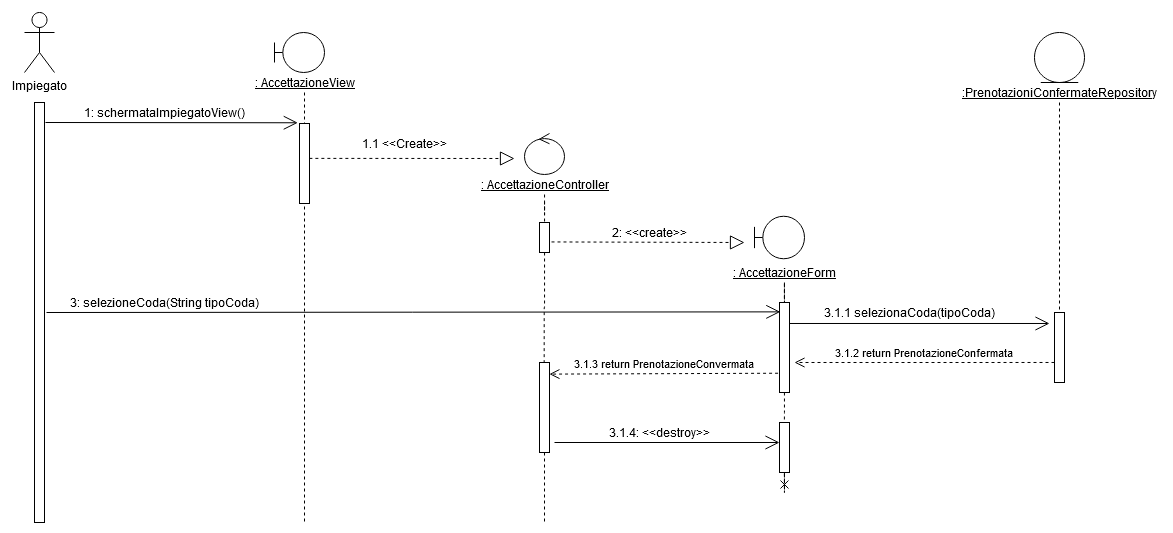

The diagram above was exported from draw.io. Its source (the exported page's mxGraphModel, read from the mxfile embedded in the PNG):
<mxGraphModel dx="1673" dy="931" grid="1" gridSize="10" guides="1" tooltips="1" connect="1" arrows="1" fold="1" page="1" pageScale="1" pageWidth="827" pageHeight="1169" math="0" shadow="0">
  <root>
    <mxCell id="0" />
    <mxCell id="1" parent="0" />
    <mxCell id="gPGe6OiX--z09HjQj9qY-1" value="Impiegato" style="shape=umlActor;verticalLabelPosition=bottom;verticalAlign=top;html=1;" parent="1" vertex="1">
      <mxGeometry x="40" y="10" width="30" height="60" as="geometry" />
    </mxCell>
    <mxCell id="gPGe6OiX--z09HjQj9qY-2" value="" style="html=1;points=[];perimeter=orthogonalPerimeter;" parent="1" vertex="1">
      <mxGeometry x="50" y="100" width="10" height="420" as="geometry" />
    </mxCell>
    <mxCell id="gPGe6OiX--z09HjQj9qY-3" value="" style="shape=umlBoundary;whiteSpace=wrap;html=1;" parent="1" vertex="1">
      <mxGeometry x="290" y="30" width="50" height="40" as="geometry" />
    </mxCell>
    <mxCell id="gPGe6OiX--z09HjQj9qY-15" value="" style="edgeStyle=orthogonalEdgeStyle;rounded=0;orthogonalLoop=1;jettySize=auto;html=1;dashed=1;endArrow=none;endFill=0;" parent="1" source="gPGe6OiX--z09HjQj9qY-4" edge="1">
      <mxGeometry relative="1" as="geometry">
        <mxPoint x="320" y="520" as="targetPoint" />
      </mxGeometry>
    </mxCell>
    <mxCell id="gPGe6OiX--z09HjQj9qY-4" value="&lt;u&gt;: AccettazioneView&lt;/u&gt;" style="text;html=1;align=center;verticalAlign=middle;resizable=0;points=[];autosize=1;" parent="1" vertex="1">
      <mxGeometry x="260" y="70" width="120" height="20" as="geometry" />
    </mxCell>
    <mxCell id="gPGe6OiX--z09HjQj9qY-5" value="" style="endArrow=open;endFill=1;endSize=12;html=1;entryX=-0.171;entryY=-0.009;entryDx=0;entryDy=0;entryPerimeter=0;" parent="1" target="gPGe6OiX--z09HjQj9qY-6" edge="1">
      <mxGeometry width="160" relative="1" as="geometry">
        <mxPoint x="61" y="120" as="sourcePoint" />
        <mxPoint x="173" y="131" as="targetPoint" />
      </mxGeometry>
    </mxCell>
    <mxCell id="gPGe6OiX--z09HjQj9qY-6" value="" style="html=1;points=[];perimeter=orthogonalPerimeter;" parent="1" vertex="1">
      <mxGeometry x="315" y="121" width="10" height="80" as="geometry" />
    </mxCell>
    <mxCell id="gPGe6OiX--z09HjQj9qY-7" value="1: schermataImpiegatoView()" style="text;html=1;align=center;verticalAlign=middle;resizable=0;points=[];autosize=1;" parent="1" vertex="1">
      <mxGeometry x="90" y="100" width="180" height="20" as="geometry" />
    </mxCell>
    <mxCell id="gPGe6OiX--z09HjQj9qY-8" value="" style="endArrow=block;dashed=1;endFill=0;endSize=12;html=1;exitX=0.986;exitY=0.436;exitDx=0;exitDy=0;exitPerimeter=0;" parent="1" source="gPGe6OiX--z09HjQj9qY-6" edge="1">
      <mxGeometry width="160" relative="1" as="geometry">
        <mxPoint x="180" y="231" as="sourcePoint" />
        <mxPoint x="530" y="156" as="targetPoint" />
      </mxGeometry>
    </mxCell>
    <mxCell id="gPGe6OiX--z09HjQj9qY-9" value="" style="ellipse;shape=umlControl;whiteSpace=wrap;html=1;" parent="1" vertex="1">
      <mxGeometry x="540" y="131" width="40" height="41" as="geometry" />
    </mxCell>
    <mxCell id="gPGe6OiX--z09HjQj9qY-10" value="1.1 &amp;lt;&amp;lt;Create&amp;gt;&amp;gt;" style="text;html=1;align=center;verticalAlign=middle;resizable=0;points=[];autosize=1;" parent="1" vertex="1">
      <mxGeometry x="370" y="131" width="100" height="20" as="geometry" />
    </mxCell>
    <mxCell id="gPGe6OiX--z09HjQj9qY-11" value="&lt;u&gt;: AccettazioneController&lt;/u&gt;" style="text;html=1;align=center;verticalAlign=middle;resizable=0;points=[];autosize=1;" parent="1" vertex="1">
      <mxGeometry x="490" y="172" width="140" height="20" as="geometry" />
    </mxCell>
    <mxCell id="39WVZKf2v5WD3Qg2fY9M-1" style="edgeStyle=orthogonalEdgeStyle;rounded=0;orthogonalLoop=1;jettySize=auto;html=1;entryX=0.467;entryY=-0.001;entryDx=0;entryDy=0;entryPerimeter=0;endArrow=none;endFill=0;dashed=1;" edge="1" parent="1" source="gPGe6OiX--z09HjQj9qY-16" target="gPGe6OiX--z09HjQj9qY-30">
      <mxGeometry relative="1" as="geometry" />
    </mxCell>
    <mxCell id="gPGe6OiX--z09HjQj9qY-16" value="" style="html=1;points=[];perimeter=orthogonalPerimeter;" parent="1" vertex="1">
      <mxGeometry x="555" y="220" width="10" height="30" as="geometry" />
    </mxCell>
    <mxCell id="gPGe6OiX--z09HjQj9qY-20" value="" style="edgeStyle=orthogonalEdgeStyle;rounded=0;orthogonalLoop=1;jettySize=auto;html=1;dashed=1;endArrow=none;endFill=0;" parent="1" source="gPGe6OiX--z09HjQj9qY-11" target="gPGe6OiX--z09HjQj9qY-16" edge="1">
      <mxGeometry relative="1" as="geometry">
        <mxPoint x="560" y="192" as="sourcePoint" />
        <mxPoint x="560" y="480" as="targetPoint" />
      </mxGeometry>
    </mxCell>
    <mxCell id="gPGe6OiX--z09HjQj9qY-21" value="" style="endArrow=block;dashed=1;endFill=0;endSize=12;html=1;exitX=1.2;exitY=0.648;exitDx=0;exitDy=0;exitPerimeter=0;" parent="1" source="gPGe6OiX--z09HjQj9qY-16" edge="1">
      <mxGeometry width="160" relative="1" as="geometry">
        <mxPoint x="580" y="240" as="sourcePoint" />
        <mxPoint x="760" y="240" as="targetPoint" />
      </mxGeometry>
    </mxCell>
    <mxCell id="gPGe6OiX--z09HjQj9qY-22" value="2: &amp;lt;&amp;lt;create&amp;gt;&amp;gt;" style="text;html=1;align=center;verticalAlign=middle;resizable=0;points=[];autosize=1;" parent="1" vertex="1">
      <mxGeometry x="620" y="220" width="90" height="20" as="geometry" />
    </mxCell>
    <mxCell id="gPGe6OiX--z09HjQj9qY-23" value="" style="shape=umlBoundary;whiteSpace=wrap;html=1;" parent="1" vertex="1">
      <mxGeometry x="770" y="213.75" width="50" height="42.5" as="geometry" />
    </mxCell>
    <mxCell id="gPGe6OiX--z09HjQj9qY-26" value="" style="edgeStyle=orthogonalEdgeStyle;rounded=0;orthogonalLoop=1;jettySize=auto;html=1;dashed=1;endArrow=none;endFill=0;" parent="1" source="gPGe6OiX--z09HjQj9qY-24" target="gPGe6OiX--z09HjQj9qY-25" edge="1">
      <mxGeometry relative="1" as="geometry" />
    </mxCell>
    <mxCell id="gPGe6OiX--z09HjQj9qY-24" value="&lt;div&gt;&lt;u&gt;: AccettazioneForm&lt;/u&gt;&lt;/div&gt;" style="text;html=1;align=center;verticalAlign=middle;resizable=0;points=[];autosize=1;" parent="1" vertex="1">
      <mxGeometry x="740" y="260" width="120" height="20" as="geometry" />
    </mxCell>
    <mxCell id="gPGe6OiX--z09HjQj9qY-27" style="edgeStyle=orthogonalEdgeStyle;rounded=0;orthogonalLoop=1;jettySize=auto;html=1;dashed=1;endArrow=none;endFill=0;entryX=0.486;entryY=0.01;entryDx=0;entryDy=0;entryPerimeter=0;" parent="1" source="gPGe6OiX--z09HjQj9qY-25" target="gPGe6OiX--z09HjQj9qY-31" edge="1">
      <mxGeometry relative="1" as="geometry">
        <mxPoint x="800" y="480" as="targetPoint" />
      </mxGeometry>
    </mxCell>
    <mxCell id="gPGe6OiX--z09HjQj9qY-25" value="" style="html=1;points=[];perimeter=orthogonalPerimeter;" parent="1" vertex="1">
      <mxGeometry x="795" y="300" width="10" height="90" as="geometry" />
    </mxCell>
    <mxCell id="gPGe6OiX--z09HjQj9qY-28" value="" style="endArrow=open;endFill=1;endSize=12;html=1;entryX=0.083;entryY=0.104;entryDx=0;entryDy=0;entryPerimeter=0;" parent="1" edge="1" target="gPGe6OiX--z09HjQj9qY-25">
      <mxGeometry width="160" relative="1" as="geometry">
        <mxPoint x="62" y="310" as="sourcePoint" />
        <mxPoint x="742" y="310" as="targetPoint" />
      </mxGeometry>
    </mxCell>
    <mxCell id="gPGe6OiX--z09HjQj9qY-29" value="3: selezioneCoda(String tipoCoda)" style="text;html=1;align=center;verticalAlign=middle;resizable=0;points=[];autosize=1;" parent="1" vertex="1">
      <mxGeometry x="80" y="290" width="200" height="20" as="geometry" />
    </mxCell>
    <mxCell id="gPGe6OiX--z09HjQj9qY-36" style="edgeStyle=orthogonalEdgeStyle;rounded=0;orthogonalLoop=1;jettySize=auto;html=1;dashed=1;endArrow=none;endFill=0;" parent="1" source="gPGe6OiX--z09HjQj9qY-30" edge="1">
      <mxGeometry relative="1" as="geometry">
        <mxPoint x="560" y="520" as="targetPoint" />
      </mxGeometry>
    </mxCell>
    <mxCell id="gPGe6OiX--z09HjQj9qY-30" value="" style="html=1;points=[];perimeter=orthogonalPerimeter;" parent="1" vertex="1">
      <mxGeometry x="555" y="360" width="10" height="90" as="geometry" />
    </mxCell>
    <mxCell id="gPGe6OiX--z09HjQj9qY-35" style="edgeStyle=orthogonalEdgeStyle;rounded=0;orthogonalLoop=1;jettySize=auto;html=1;dashed=1;endArrow=cross;endFill=0;" parent="1" source="gPGe6OiX--z09HjQj9qY-31" edge="1">
      <mxGeometry relative="1" as="geometry">
        <mxPoint x="800" y="490" as="targetPoint" />
      </mxGeometry>
    </mxCell>
    <mxCell id="gPGe6OiX--z09HjQj9qY-31" value="" style="html=1;points=[];perimeter=orthogonalPerimeter;" parent="1" vertex="1">
      <mxGeometry x="795" y="420" width="10" height="50" as="geometry" />
    </mxCell>
    <mxCell id="gPGe6OiX--z09HjQj9qY-32" value="3.1.3 return PrenotazioneConvermata" style="html=1;verticalAlign=bottom;endArrow=open;dashed=1;endSize=8;exitX=-0.143;exitY=0.786;exitDx=0;exitDy=0;exitPerimeter=0;entryX=0.99;entryY=0.129;entryDx=0;entryDy=0;entryPerimeter=0;" parent="1" source="gPGe6OiX--z09HjQj9qY-25" target="gPGe6OiX--z09HjQj9qY-30" edge="1">
      <mxGeometry x="-0.0067" relative="1" as="geometry">
        <mxPoint x="745" y="390" as="sourcePoint" />
        <mxPoint x="570" y="370" as="targetPoint" />
        <Array as="points" />
        <mxPoint as="offset" />
      </mxGeometry>
    </mxCell>
    <mxCell id="gPGe6OiX--z09HjQj9qY-33" value="" style="endArrow=open;endFill=1;endSize=12;html=1;exitX=1.5;exitY=0.889;exitDx=0;exitDy=0;exitPerimeter=0;" parent="1" source="gPGe6OiX--z09HjQj9qY-30" edge="1" target="gPGe6OiX--z09HjQj9qY-31">
      <mxGeometry width="160" relative="1" as="geometry">
        <mxPoint x="620" y="410" as="sourcePoint" />
        <mxPoint x="770" y="430" as="targetPoint" />
      </mxGeometry>
    </mxCell>
    <mxCell id="gPGe6OiX--z09HjQj9qY-34" value="3.1.4: &amp;lt;&amp;lt;destroy&amp;gt;&amp;gt;" style="text;html=1;align=center;verticalAlign=middle;resizable=0;points=[];autosize=1;" parent="1" vertex="1">
      <mxGeometry x="615" y="420" width="120" height="20" as="geometry" />
    </mxCell>
    <mxCell id="39WVZKf2v5WD3Qg2fY9M-2" value="" style="endArrow=open;endFill=1;endSize=12;html=1;entryX=-0.5;entryY=0.157;entryDx=0;entryDy=0;entryPerimeter=0;" edge="1" parent="1" source="gPGe6OiX--z09HjQj9qY-25" target="39WVZKf2v5WD3Qg2fY9M-6">
      <mxGeometry width="160" relative="1" as="geometry">
        <mxPoint x="780" y="320" as="sourcePoint" />
        <mxPoint x="900" y="320" as="targetPoint" />
      </mxGeometry>
    </mxCell>
    <mxCell id="39WVZKf2v5WD3Qg2fY9M-3" value="" style="ellipse;shape=umlEntity;whiteSpace=wrap;html=1;" vertex="1" parent="1">
      <mxGeometry x="1050" y="30" width="50" height="50" as="geometry" />
    </mxCell>
    <mxCell id="39WVZKf2v5WD3Qg2fY9M-5" style="edgeStyle=orthogonalEdgeStyle;rounded=0;orthogonalLoop=1;jettySize=auto;html=1;dashed=1;endArrow=none;endFill=0;entryX=0.5;entryY=-0.022;entryDx=0;entryDy=0;entryPerimeter=0;" edge="1" parent="1" source="39WVZKf2v5WD3Qg2fY9M-4" target="39WVZKf2v5WD3Qg2fY9M-6">
      <mxGeometry relative="1" as="geometry">
        <mxPoint x="1075" y="520" as="targetPoint" />
      </mxGeometry>
    </mxCell>
    <mxCell id="39WVZKf2v5WD3Qg2fY9M-4" value="&lt;u&gt;:PrenotazioniConfermateRepository&lt;/u&gt;" style="text;html=1;align=center;verticalAlign=middle;resizable=0;points=[];autosize=1;" vertex="1" parent="1">
      <mxGeometry x="970" y="80" width="210" height="20" as="geometry" />
    </mxCell>
    <mxCell id="39WVZKf2v5WD3Qg2fY9M-6" value="" style="html=1;points=[];perimeter=orthogonalPerimeter;" vertex="1" parent="1">
      <mxGeometry x="1070" y="310" width="10" height="70" as="geometry" />
    </mxCell>
    <mxCell id="39WVZKf2v5WD3Qg2fY9M-7" value="3.1.2 return PrenotazioneConfermata" style="html=1;verticalAlign=bottom;endArrow=open;dashed=1;endSize=8;exitX=0;exitY=0.714;exitDx=0;exitDy=0;exitPerimeter=0;" edge="1" parent="1" source="39WVZKf2v5WD3Qg2fY9M-6">
      <mxGeometry relative="1" as="geometry">
        <mxPoint x="1030" y="360" as="sourcePoint" />
        <mxPoint x="810" y="360" as="targetPoint" />
      </mxGeometry>
    </mxCell>
    <mxCell id="39WVZKf2v5WD3Qg2fY9M-9" value="3.1.1 selezionaCoda(tipoCoda)" style="text;html=1;align=center;verticalAlign=middle;resizable=0;points=[];autosize=1;rotation=0;" vertex="1" parent="1">
      <mxGeometry x="830" y="300" width="190" height="20" as="geometry" />
    </mxCell>
  </root>
</mxGraphModel>